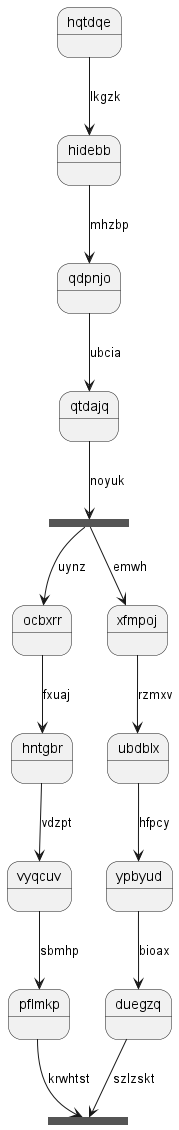

The diagram above was rendered by PlantUML. Its source (embedded in the PNG):
@startuml
state hqtdqe
hqtdqe --> hidebb : lkgzk
hidebb --> qdpnjo : mhzbp
qdpnjo --> qtdajq : ubcia
state xxjled <<fork>>
qtdajq --> xxjled : noyuk
state vkscxx <<join>>
xxjled --> ocbxrr : uynz
ocbxrr --> hntgbr : fxuaj
hntgbr --> vyqcuv : vdzpt
vyqcuv --> pflmkp : sbmhp
pflmkp --> vkscxx : krwhtst
xxjled --> xfmpoj : emwh
xfmpoj --> ubdblx : rzmxv
ubdblx --> ypbyud : hfpcy
ypbyud --> duegzq : bioax
duegzq --> vkscxx : szlzskt
@enduml